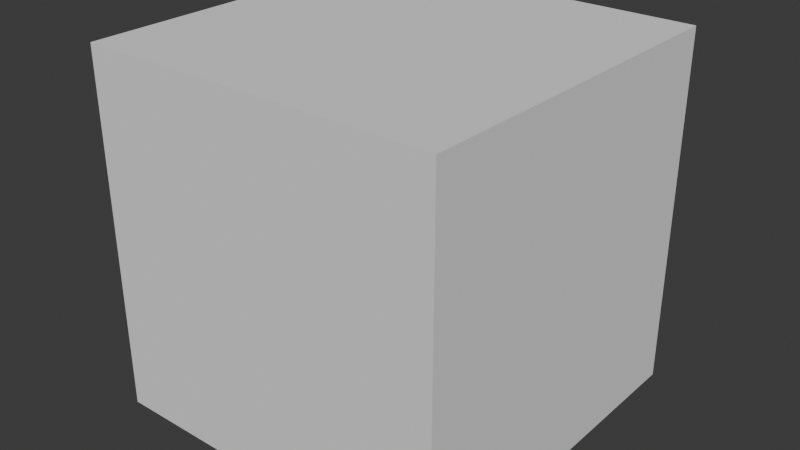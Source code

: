 # Source: test_cube.blend  (saved by Blender 4.2.66; exported with 4.5.12 LTS)
import bpy
from mathutils import Matrix  # noqa: F401  (used for matrix-valued properties, if any)

bpy.ops.wm.read_factory_settings(use_empty=True)
scene = bpy.context.scene
scene.name = 'Scene'

# ---- collections
col_collection = bpy.data.collections.new('Collection'); scene.collection.children.link(col_collection)

# ---- world
world_world = bpy.data.worlds.new('World'); scene.world = world_world
world_world.use_nodes = True; world_world.node_tree.nodes.clear()
_N = world_world.node_tree.nodes; _L = world_world.node_tree.links
n0 = _N.new('ShaderNodeOutputWorld'); n0.name = 'World Output'; n0.location = (300, 300)
n1 = _N.new('ShaderNodeBackground'); n1.name = 'Background'; n1.location = (10, 300)
n1.inputs[0].default_value = (0.05088, 0.05088, 0.05088, 1.0)
_L.new(n1.outputs[0], n0.inputs[0])
n0.is_active_output = True
world_world.color = (0.05088, 0.05088, 0.05088)
world_world.sun_shadow_jitter_overblur = 0.0

# ---- meshes
me_cube_001 = bpy.data.meshes.new('Cube.001')
me_cube_001.from_pydata([(-1.0, -1.0, -1.0), (-1.0, -1.0, 1.0), (-1.0, 1.0, -1.0), (-1.0, 1.0, 1.0), (1.0, -1.0, -1.0), (1.0, -1.0, 1.0), (1.0, 1.0, -1.0), (1.0, 1.0, 1.0)], [], [(0, 1, 3, 2), (2, 3, 7, 6), (6, 7, 5, 4), (4, 5, 1, 0), (2, 6, 4, 0), (7, 3, 1, 5)])
_uv = me_cube_001.uv_layers.new(name='UVMap')
_uv.uv.foreach_set('vector', [0.375, 0.0, 0.625, 0.0, 0.625, 0.25, 0.375, 0.25, 0.375, 0.25, 0.625, 0.25, 0.625, 0.5, 0.375, 0.5, 0.375, 0.5, 0.625, 0.5, 0.625, 0.75, 0.375, 0.75, 0.375, 0.75, 0.625, 0.75, 0.625, 1.0, 0.375, 1.0, 0.125, 0.5, 0.375, 0.5, 0.375, 0.75, 0.125, 0.75, 0.625, 0.5, 0.875, 0.5, 0.875, 0.75, 0.625, 0.75])
me_cube_001.update()

# ---- objects
ob_cube = bpy.data.objects.new('Cube', me_cube_001)

# ---- transforms, parenting, visibility, modifiers, constraints
ob_cube.location = (0.0, 0.0, 0.0)

# ---- collection membership
col_collection.objects.link(ob_cube)

# ---- scene / render settings (as saved in the file)
scene.frame_start = 1; scene.frame_end = 250; scene.frame_set(1)
scene.render.engine = 'BLENDER_EEVEE_NEXT'
bpy.context.view_layer.update()

# ---- added for rendering (the .blend has no active camera and no usable light): camera, sun
cam_auto = bpy.data.cameras.new('AutoCamera')
cam_auto.lens = 50.0
cam_auto.sensor_width = 36.0
cam_auto.clip_end = 1000.0
ob_auto_camera = bpy.data.objects.new('AutoCamera', cam_auto)
scene.collection.objects.link(ob_auto_camera)
ob_auto_camera.location = (3.20507, -3.84609, 2.56406)
ob_auto_camera.rotation_euler = (1.09748, -7.21219e-08, 0.694738)
scene.camera = ob_auto_camera
light_auto_sun = bpy.data.lights.new('AutoSun', 'SUN')
light_auto_sun.energy = 3.0
light_auto_sun.angle = 0.0523599
ob_auto_sun = bpy.data.objects.new('AutoSun', light_auto_sun)
scene.collection.objects.link(ob_auto_sun)
ob_auto_sun.rotation_euler = (0.872665, 0.174533, 0.523599)
bpy.context.view_layer.update()
